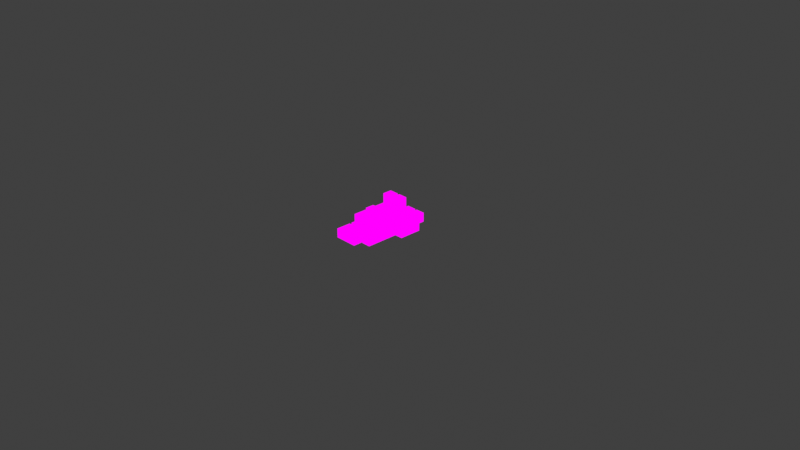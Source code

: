 # Source: extra_intermediate_spine.blend  (saved by Blender 2.93.21; exported with 4.5.12 LTS)
import bpy
from mathutils import Matrix  # noqa: F401  (used for matrix-valued properties, if any)

bpy.ops.wm.read_factory_settings(use_empty=True)
scene = bpy.context.scene
scene.name = 'Scene'

# ---- images (referenced by path relative to the original .blend; pixels are not part of the script)
import os
ASSET_DIR = os.environ.get("B2B_ASSET_DIR", "")  # directory of the original .blend (textures are referenced by path, not embedded)
HERE = os.path.dirname(os.path.abspath(__file__))  # packed textures are extracted next to this script under _unpacked/

def load_image(name, relpath, width, height, colorspace="sRGB"):
    """Load a texture the original file referenced (path relative to the .blend, or extracted next to this script)."""
    p = next((c for c in (os.path.join(HERE, relpath), os.path.join(ASSET_DIR, relpath)) if relpath and os.path.exists(c)), "")
    if p:
        img = bpy.data.images.load(p, check_existing=True)
        img.name = name
    else:  # same state as the original file: an image datablock whose file is absent (Cycles renders it pink)
        img = bpy.data.images.new(name, width, height)
        img.source = "FILE"
        img.filepath = "//" + (relpath or name)
    img.colorspace_settings.name = colorspace
    return img
img_red = load_image('Red', '', 4, 4, 'sRGB')
img_green = load_image('Green', '', 4, 4, 'sRGB')
img_blue = load_image('Blue', '', 4, 4, 'sRGB')

# ---- materials (node trees are filled in below, after node groups)
mat_red = bpy.data.materials.new('Red')
mat_red.use_backface_culling = True
mat_red.use_transparent_shadow = False
mat_green = bpy.data.materials.new('Green')
mat_green.use_backface_culling = True
mat_green.use_transparent_shadow = False
mat_blue = bpy.data.materials.new('Blue')
mat_blue.use_backface_culling = True
mat_blue.use_transparent_shadow = False

# ---- material node trees
mat_red.use_nodes = True; mat_red.node_tree.nodes.clear()
_N = mat_red.node_tree.nodes; _L = mat_red.node_tree.links
n0 = _N.new('ShaderNodeMixShader'); n0.name = 'シェーダーミックス'; n0.location = (160, 300)
n1 = _N.new('ShaderNodeLightPath'); n1.name = 'ライトパス'; n1.location = (-160, 640)
n2 = _N.new('ShaderNodeBsdfTransparent'); n2.name = '透過BSDF'; n2.location = (-160, 220)
n3 = _N.new('ShaderNodeTexImage'); n3.name = '画像テクスチャ'; n3.location = (-260, 0)
n3.image = img_red
n4 = _N.new('ShaderNodeOutputMaterial'); n4.name = 'Material Output'; n4.location = (460, 300)
_L.new(n1.outputs[0], n0.inputs[0])
_L.new(n2.outputs[0], n0.inputs[1])
_L.new(n3.outputs[0], n0.inputs[2])
_L.new(n0.outputs[0], n4.inputs[0])
n4.is_active_output = True
mat_green.use_nodes = True; mat_green.node_tree.nodes.clear()
_N = mat_green.node_tree.nodes; _L = mat_green.node_tree.links
n0 = _N.new('ShaderNodeMixShader'); n0.name = 'シェーダーミックス'; n0.location = (160, 300)
n1 = _N.new('ShaderNodeLightPath'); n1.name = 'ライトパス'; n1.location = (-160, 640)
n2 = _N.new('ShaderNodeBsdfTransparent'); n2.name = '透過BSDF'; n2.location = (-160, 220)
n3 = _N.new('ShaderNodeTexImage'); n3.name = '画像テクスチャ'; n3.location = (-260, 0)
n3.image = img_green
n4 = _N.new('ShaderNodeOutputMaterial'); n4.name = 'Material Output'; n4.location = (460, 300)
_L.new(n1.outputs[0], n0.inputs[0])
_L.new(n2.outputs[0], n0.inputs[1])
_L.new(n3.outputs[0], n0.inputs[2])
_L.new(n0.outputs[0], n4.inputs[0])
n4.is_active_output = True
mat_blue.use_nodes = True; mat_blue.node_tree.nodes.clear()
_N = mat_blue.node_tree.nodes; _L = mat_blue.node_tree.links
n0 = _N.new('ShaderNodeMixShader'); n0.name = 'シェーダーミックス'; n0.location = (160, 300)
n1 = _N.new('ShaderNodeLightPath'); n1.name = 'ライトパス'; n1.location = (-160, 640)
n2 = _N.new('ShaderNodeBsdfTransparent'); n2.name = '透過BSDF'; n2.location = (-160, 220)
n3 = _N.new('ShaderNodeTexImage'); n3.name = '画像テクスチャ'; n3.location = (-260, 0)
n3.image = img_blue
n4 = _N.new('ShaderNodeOutputMaterial'); n4.name = 'Material Output'; n4.location = (460, 300)
_L.new(n1.outputs[0], n0.inputs[0])
_L.new(n2.outputs[0], n0.inputs[1])
_L.new(n3.outputs[0], n0.inputs[2])
_L.new(n0.outputs[0], n4.inputs[0])
n4.is_active_output = True

# ---- world
world_world = bpy.data.worlds.new('World'); scene.world = world_world
world_world.use_nodes = True; world_world.node_tree.nodes.clear()
_N = world_world.node_tree.nodes; _L = world_world.node_tree.links
n0 = _N.new('ShaderNodeOutputWorld'); n0.name = 'World Output'; n0.location = (300, 300)
n1 = _N.new('ShaderNodeBackground'); n1.name = 'Background'; n1.location = (10, 300)
n1.inputs[0].default_value = (0.05088, 0.05088, 0.05088, 1.0)
_L.new(n1.outputs[0], n0.inputs[0])
n0.is_active_output = True
world_world.color = (0.05088, 0.05088, 0.05088)
world_world.use_sun_shadow = False
world_world.sun_shadow_jitter_overblur = 0.0

# ---- cameras
cam_camera = bpy.data.cameras.new('Camera')
cam_camera.clip_end = 100.0
cam_camera.ortho_scale = 7.314

# ---- lights
light_light = bpy.data.lights.new('Light', 'POINT')
light_light.transmission_factor = 0.0
light_light.energy = 1000.0
light_light.shadow_soft_size = 0.1
light_light.shadow_maximum_resolution = 0.006
light_light.use_absolute_resolution = True

# ---- meshes
me_unityaxis = bpy.data.meshes.new('UnityAxis')
me_unityaxis.from_pydata([(0.1, 0.1, 0.25), (0.0, 0.1, 0.25), (0.1, 0.0, 0.25), (0.0, 0.0, 0.25), (0.0, 0.1, 0.0), (0.1, 0.1, 0.0), (0.0, 0.0, 0.0), (0.1, 0.0, 0.0), (-0.255, 0.095, -0.005), (-0.255, 0.095, -0.105), (-0.255, -0.005, -0.005), (-0.255, -0.005, -0.105), (-0.005, 0.095, -0.105), (-0.005, 0.095, -0.005), (-0.005, -0.005, -0.105), (-0.005, -0.005, -0.005), (0.0025, -0.2525, 0.0025), (0.0025, -0.2525, -0.0975), (0.1025, -0.2525, 0.0025), (0.1025, -0.2525, -0.0975), (0.0025, -0.0025, -0.0975), (0.0025, -0.0025, 0.0025), (0.1025, -0.0025, -0.0975), (0.1025, -0.0025, 0.0025)], [], [(0, 1, 3, 2), (2, 3, 6, 7), (0, 2, 7, 5), (1, 0, 5, 4), (3, 1, 4, 6), (8, 9, 11, 10), (10, 11, 14, 15), (8, 10, 15, 13), (9, 8, 13, 12), (11, 9, 12, 14), (16, 17, 19, 18), (18, 19, 22, 23), (16, 18, 23, 21), (17, 16, 21, 20), (19, 17, 20, 22), (20, 21, 23, 22), (12, 13, 15, 14), (4, 5, 7, 6)])
me_unityaxis.polygons.foreach_set('material_index', [1, 1, 1, 1, 1, 0, 0, 0, 0, 0, 2, 2, 2, 2, 2, 2, 0, 1])
_uv = me_unityaxis.uv_layers.new(name='UVマップ')
_uv.uv.foreach_set('vector', [1.0, 1.0, 0.0, 1.0, 0.0, 0.0, 1.0, 0.0, 1.0, 0.0, 0.0, 0.0, 1.0, 0.0, 0.0, 0.0, 1.0, 1.0, 1.0, 0.0, 0.0, 0.0, 0.0, 1.0, 0.0, 1.0, 1.0, 1.0, 0.0, 1.0, 1.0, 1.0, 0.0, 0.0, 0.0, 1.0, 1.0, 1.0, 1.0, 0.0, 1.0, 1.0, 0.0, 1.0, 0.0, 0.0, 1.0, 0.0, 1.0, 0.0, 0.0, 0.0, 1.0, 0.0, 0.0, 0.0, 1.0, 1.0, 1.0, 0.0, 0.0, 0.0, 0.0, 1.0, 0.0, 1.0, 1.0, 1.0, 0.0, 1.0, 1.0, 1.0, 0.0, 0.0, 0.0, 1.0, 1.0, 1.0, 1.0, 0.0, 1.0, 1.0, 0.0, 1.0, 0.0, 0.0, 1.0, 0.0, 1.0, 0.0, 0.0, 0.0, 1.0, 0.0, 0.0, 0.0, 1.0, 1.0, 1.0, 0.0, 0.0, 0.0, 0.0, 1.0, 0.0, 1.0, 1.0, 1.0, 0.0, 1.0, 1.0, 1.0, 0.0, 0.0, 0.0, 1.0, 1.0, 1.0, 1.0, 0.0, 1.0, 1.0, 0.0, 1.0, 0.0, 0.0, 1.0, 0.0, 1.0, 1.0, 0.0, 1.0, 0.0, 0.0, 1.0, 0.0, 1.0, 1.0, 0.0, 1.0, 0.0, 0.0, 1.0, 0.0])
me_unityaxis.materials.append(mat_red)
me_unityaxis.materials.append(mat_green)
me_unityaxis.materials.append(mat_blue)
me_unityaxis.use_remesh_fix_poles = True
me_unityaxis.use_remesh_preserve_attributes = False
me_unityaxis.update()
arm_armature = bpy.data.armatures.new('Armature')  # bones are not reproduced

# ---- objects
ob_light = bpy.data.objects.new('Light', light_light)
ob_camera = bpy.data.objects.new('Camera', cam_camera)
ob_armature = bpy.data.objects.new('Armature', arm_armature)
ob_root = bpy.data.objects.new('Root', me_unityaxis)
ob_hips = bpy.data.objects.new('Hips', me_unityaxis)
ob_spine = bpy.data.objects.new('Spine', me_unityaxis)
ob_chest = bpy.data.objects.new('Chest', me_unityaxis)
ob_neck = bpy.data.objects.new('Neck', me_unityaxis)
ob_head = bpy.data.objects.new('Head', me_unityaxis)
ob_eye_l = bpy.data.objects.new('Eye.L', me_unityaxis)
ob_eye_r = bpy.data.objects.new('Eye.R', me_unityaxis)
ob_shoulder_r = bpy.data.objects.new('Shoulder.R', me_unityaxis)
ob_upperarm_r = bpy.data.objects.new('UpperArm.R', me_unityaxis)
ob_lowerarm_r = bpy.data.objects.new('LowerArm.R', me_unityaxis)
ob_hand_r = bpy.data.objects.new('Hand.R', me_unityaxis)
ob_shoulder_l = bpy.data.objects.new('Shoulder.L', me_unityaxis)
ob_upperarm_l = bpy.data.objects.new('UpperArm.L', me_unityaxis)
ob_lowerarm_l = bpy.data.objects.new('LowerArm.L', me_unityaxis)
ob_hand_l = bpy.data.objects.new('Hand.L', me_unityaxis)
ob_foot_r = bpy.data.objects.new('Foot.R', me_unityaxis)
ob_upperleg_l = bpy.data.objects.new('UpperLeg.L', me_unityaxis)
ob_lowerleg_l = bpy.data.objects.new('LowerLeg.L', me_unityaxis)
ob_foot_l = bpy.data.objects.new('Foot.L', me_unityaxis)
ob_upperleg_r = bpy.data.objects.new('UpperLeg.R', me_unityaxis)
ob_lowerleg_r = bpy.data.objects.new('LowerLeg.R', me_unityaxis)

# ---- transforms, parenting, visibility, modifiers, constraints
ob_light.location = (4.076, 1.005, 5.904)
ob_light.rotation_euler = (0.6503, 0.05522, 1.866)
ob_light.lock_rotations_4d = False
ob_light.empty_display_type = 'ARROWS'
ob_light.color = (0.0, 0.0, 0.0, 0.0)
ob_light.lineart.crease_threshold = 0.0
ob_camera.location = (7.359, -6.926, 4.958)
ob_camera.rotation_euler = (1.109, 0.0, 0.8149)
ob_camera.lock_rotations_4d = False
ob_camera.empty_display_type = 'ARROWS'
ob_camera.color = (0.0, 0.0, 0.0, 0.0)
ob_camera.display_type = 'WIRE'
ob_camera.lineart.crease_threshold = 0.0
ob_armature.location = (0.0, 0.0, 0.0)
ob_armature.display_type = 'WIRE'
ob_root.parent = ob_armature
ob_root.location = (0.0, -0.25, 0.0)
ob_root.rotation_euler = (-1.571, 0.0, 0.0)
ob_hips.parent = ob_armature
ob_hips.location = (0.0, -0.25, 0.0)
ob_hips.rotation_euler = (-1.571, 0.0, 0.0)
ob_spine.parent = ob_armature
ob_spine.location = (0.0, -0.125, 0.0)
ob_spine.rotation_euler = (-1.571, 0.0, 0.0)
ob_chest.parent = ob_armature
ob_chest.location = (0.0, -0.3125, 0.0)
ob_chest.rotation_euler = (-1.571, 0.0, 0.0)
ob_neck.parent = ob_armature
ob_neck.location = (0.0, -0.125, 0.0)
ob_neck.rotation_euler = (-1.571, 0.0, 0.0)
ob_head.parent = ob_armature
ob_head.location = (0.0, -0.1875, 0.0)
ob_head.rotation_euler = (-1.571, 0.0, 0.0)
ob_eye_l.parent = ob_armature
ob_eye_l.location = (-0.0625, -0.0625, 0.0625)
ob_eye_l.rotation_euler = (-1.571, 0.0, 0.0)
ob_eye_r.parent = ob_armature
ob_eye_r.location = (0.0625, -0.0625, 0.0625)
ob_eye_r.rotation_euler = (-1.571, 0.0, 0.0)
ob_shoulder_r.parent = ob_armature
ob_shoulder_r.location = (-0.0625, -0.0625, -0.0625)
ob_shoulder_r.rotation_euler = (-1.571, 0.0, 0.0)
ob_upperarm_r.parent = ob_armature
ob_upperarm_r.location = (0.0, -0.25, 0.0)
ob_upperarm_r.rotation_euler = (-1.571, 0.0, 0.0)
ob_lowerarm_r.parent = ob_armature
ob_lowerarm_r.location = (0.0, -0.25, 0.0)
ob_lowerarm_r.rotation_euler = (-1.571, 0.0, 0.0)
ob_hand_r.parent = ob_armature
ob_hand_r.location = (0.0, -0.125, 0.0)
ob_hand_r.rotation_euler = (-1.571, 0.0, 0.0)
ob_shoulder_l.parent = ob_armature
ob_shoulder_l.location = (0.0, -0.0625, -0.0625)
ob_shoulder_l.rotation_euler = (-1.571, 0.0, 0.0)
ob_upperarm_l.parent = ob_armature
ob_upperarm_l.location = (0.0, -0.25, 0.0)
ob_upperarm_l.rotation_euler = (-1.571, 0.0, 0.0)
ob_lowerarm_l.parent = ob_armature
ob_lowerarm_l.location = (0.0, -0.25, 0.0)
ob_lowerarm_l.rotation_euler = (-1.571, 0.0, 0.0)
ob_hand_l.parent = ob_armature
ob_hand_l.location = (0.0, -0.125, 0.0)
ob_hand_l.rotation_euler = (-1.571, 0.0, 0.0)
ob_foot_r.parent = ob_armature
ob_foot_r.location = (0.0, -0.1398, 0.0)
ob_foot_r.rotation_euler = (-1.571, 0.0, 0.0)
ob_upperleg_l.parent = ob_armature
ob_upperleg_l.location = (0.0, -0.5, 0.0)
ob_upperleg_l.rotation_euler = (-1.571, 0.0, 0.0)
ob_lowerleg_l.parent = ob_armature
ob_lowerleg_l.location = (0.0, -0.4375, 0.0)
ob_lowerleg_l.rotation_euler = (-1.571, 0.0, 0.0)
ob_foot_l.parent = ob_armature
ob_foot_l.location = (0.0, -0.1398, 0.0)
ob_foot_l.rotation_euler = (-1.571, 0.0, 0.0)
ob_upperleg_r.parent = ob_armature
ob_upperleg_r.location = (0.0, -0.5, 0.0)
ob_upperleg_r.rotation_euler = (-1.571, 0.0, 0.0)
ob_lowerleg_r.parent = ob_armature
ob_lowerleg_r.location = (0.0, -0.4375, 0.0)
ob_lowerleg_r.rotation_euler = (-1.571, 0.0, 0.0)

# ---- collection membership
scene.collection.objects.link(ob_light)
scene.collection.objects.link(ob_camera)
scene.collection.objects.link(ob_armature)
scene.collection.objects.link(ob_root)
scene.collection.objects.link(ob_hips)
scene.collection.objects.link(ob_spine)
scene.collection.objects.link(ob_chest)
scene.collection.objects.link(ob_neck)
scene.collection.objects.link(ob_head)
scene.collection.objects.link(ob_eye_l)
scene.collection.objects.link(ob_eye_r)
scene.collection.objects.link(ob_shoulder_r)
scene.collection.objects.link(ob_upperarm_r)
scene.collection.objects.link(ob_lowerarm_r)
scene.collection.objects.link(ob_hand_r)
scene.collection.objects.link(ob_shoulder_l)
scene.collection.objects.link(ob_upperarm_l)
scene.collection.objects.link(ob_lowerarm_l)
scene.collection.objects.link(ob_hand_l)
scene.collection.objects.link(ob_foot_r)
scene.collection.objects.link(ob_upperleg_l)
scene.collection.objects.link(ob_lowerleg_l)
scene.collection.objects.link(ob_foot_l)
scene.collection.objects.link(ob_upperleg_r)
scene.collection.objects.link(ob_lowerleg_r)

# ---- scene / render settings (as saved in the file)
scene.camera = ob_camera
scene.frame_start = 1; scene.frame_end = 1; scene.frame_set(1)
scene.render.engine = 'BLENDER_EEVEE_NEXT'
scene.cycles.use_denoising = False
scene.cycles.samples = 128
scene.cycles.sampling_pattern = 'TABULATED_SOBOL'
scene.cycles.use_adaptive_sampling = False
scene.cycles.use_light_tree = False
scene.view_settings.view_transform = 'Standard'
bpy.context.view_layer.update()
